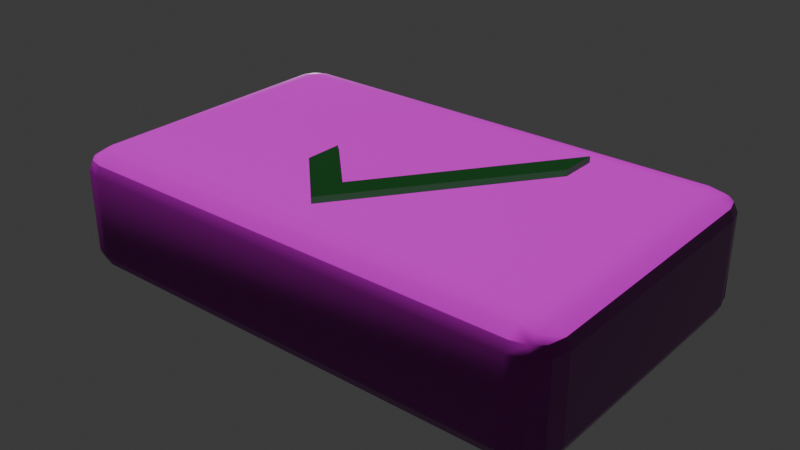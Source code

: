 # Source: button_ok.blend  (saved by Blender 5.0.119; exported with 4.5.12 LTS)
import bpy
from mathutils import Matrix  # noqa: F401  (used for matrix-valued properties, if any)

bpy.ops.wm.read_factory_settings(use_empty=True)
scene = bpy.context.scene
scene.name = 'Scene'

# ---- collections
col_collection = bpy.data.collections.new('Collection'); scene.collection.children.link(col_collection)

# ---- images (referenced by path relative to the original .blend; pixels are not part of the script)
import os
ASSET_DIR = os.environ.get("B2B_ASSET_DIR", "")  # directory of the original .blend (textures are referenced by path, not embedded)
HERE = os.path.dirname(os.path.abspath(__file__))  # packed textures are extracted next to this script under _unpacked/

def load_image(name, relpath, width, height, colorspace="sRGB"):
    """Load a texture the original file referenced (path relative to the .blend, or extracted next to this script)."""
    p = next((c for c in (os.path.join(HERE, relpath), os.path.join(ASSET_DIR, relpath)) if relpath and os.path.exists(c)), "")
    if p:
        img = bpy.data.images.load(p, check_existing=True)
        img.name = name
    else:  # same state as the original file: an image datablock whose file is absent (Cycles renders it pink)
        img = bpy.data.images.new(name, width, height)
        img.source = "FILE"
        img.filepath = "//" + (relpath or name)
    img.colorspace_settings.name = colorspace
    return img
img_rosewood_veneer1_diff_4k_png = load_image('rosewood_veneer1_diff_4k.png', 'rosewood_veneer1_diff_4k.png', 1024, 1024, 'sRGB')
img_rosewood_veneer1_rough_4k_png = load_image('rosewood_veneer1_rough_4k.png', 'rosewood_veneer1_rough_4k.png', 1024, 1024, 'Non-Color')
img_rosewood_veneer1_nor_gl_4k_png = load_image('rosewood_veneer1_nor_gl_4k.png', 'rosewood_veneer1_nor_gl_4k.png', 1024, 1024, 'Non-Color')

# ---- materials (node trees are filled in below, after node groups)
mat_material_003 = bpy.data.materials.new('Material.003')
mat_material_002 = bpy.data.materials.new('Material.002')

# ---- node groups
ng_smooth_by_angle = bpy.data.node_groups.new('Smooth by Angle', 'GeometryNodeTree')
_s = ng_smooth_by_angle.interface.new_socket(name='Mesh', in_out='OUTPUT', socket_type='NodeSocketGeometry')
_s = ng_smooth_by_angle.interface.new_socket(name='Mesh', in_out='INPUT', socket_type='NodeSocketGeometry')
_s = ng_smooth_by_angle.interface.new_socket(name='Angle', in_out='INPUT', socket_type='NodeSocketFloat')
_s.subtype = 'ANGLE'
_s.default_value = 0.5236
_s.min_value = 0.0
_s.max_value = 3.142
_s.description = 'Maximum face angle for smooth edges'
_s = ng_smooth_by_angle.interface.new_socket(name='Ignore Sharpness', in_out='INPUT', socket_type='NodeSocketBool')
_s.force_non_field = True
ng_smooth_by_angle.is_modifier = True
_N = ng_smooth_by_angle.nodes; _L = ng_smooth_by_angle.links
n0 = _N.new('GeometryNodeSetShadeSmooth'); n0.name = 'Set Shade Smooth'; n0.location = (120, -80)
n0.domain = 'EDGE'
n1 = _N.new('GeometryNodeSetShadeSmooth'); n1.name = 'Set Shade Smooth.001'; n1.location = (300, -80)
n2 = _N.new('NodeGroupOutput'); n2.name = 'Group Output'; n2.location = (480, -80)
n3 = _N.new('GeometryNodeInputMeshEdgeAngle'); n3.name = 'Edge Angle'; n3.location = (-440, -240)
n4 = _N.new('NodeGroupInput'); n4.name = 'Group Input'; n4.location = (-80, -80)
n5 = _N.new('GeometryNodeInputEdgeSmooth'); n5.name = 'Is Edge Smooth'; n5.location = (-260, -120)
n6 = _N.new('GeometryNodeInputShadeSmooth'); n6.name = 'Is Shade Smooth'; n6.location = (-440, -397)
n7 = _N.new('FunctionNodeCompare'); n7.name = 'Compare'; n7.location = (-260, -260)
n7.operation = 'LESS_EQUAL'
n7.inputs[6].default_value = (0.0, 0.0, 0.0, 0.0)
n7.inputs[7].default_value = (0.0, 0.0, 0.0, 0.0)
n8 = _N.new('FunctionNodeBooleanMath'); n8.name = 'Boolean Math.001'; n8.location = (-80, -260)
n9 = _N.new('NodeGroupInput'); n9.name = 'Group Input.001'; n9.location = (-440, -329)
n10 = _N.new('NodeGroupInput'); n10.name = 'Group Input.002'; n10.location = (-259, -189)
n11 = _N.new('FunctionNodeBooleanMath'); n11.name = 'Boolean Math'; n11.location = (-80, -149)
n11.operation = 'OR'
n12 = _N.new('FunctionNodeBooleanMath'); n12.name = 'Boolean Math.002'; n12.location = (-260, -380)
n12.operation = 'OR'
n13 = _N.new('NodeGroupInput'); n13.name = 'Group Input.003'; n13.location = (-440, -460)
_L.new(n3.outputs[0], n7.inputs[0])
_L.new(n1.outputs[0], n2.inputs[0])
_L.new(n9.outputs[1], n7.inputs[1])
_L.new(n7.outputs[0], n8.inputs[0])
_L.new(n4.outputs[0], n0.inputs[0])
_L.new(n0.outputs[0], n1.inputs[0])
_L.new(n8.outputs[0], n0.inputs[2])
_L.new(n10.outputs[2], n11.inputs[1])
_L.new(n5.outputs[0], n11.inputs[0])
_L.new(n11.outputs[0], n0.inputs[1])
_L.new(n13.outputs[2], n12.inputs[1])
_L.new(n6.outputs[0], n12.inputs[0])
_L.new(n12.outputs[0], n8.inputs[1])
n2.is_active_output = True

# ---- material node trees
mat_material_003.use_nodes = True; mat_material_003.node_tree.nodes.clear()
_N = mat_material_003.node_tree.nodes; _L = mat_material_003.node_tree.links
n0 = _N.new('ShaderNodeBsdfPrincipled'); n0.name = 'Principled BSDF'; n0.location = (-200, 100)
n1 = _N.new('ShaderNodeOutputMaterial'); n1.name = 'Material Output'; n1.location = (200, 100)
n2 = _N.new('ShaderNodeTexImage'); n2.name = 'Image Texture'; n2.location = (-654, 165)
n2.image = img_rosewood_veneer1_diff_4k_png
n3 = _N.new('ShaderNodeTexImage'); n3.name = 'Image Texture.001'; n3.location = (-960, 62)
n3.image = img_rosewood_veneer1_rough_4k_png
n4 = _N.new('ShaderNodeTexImage'); n4.name = 'Image Texture.002'; n4.location = (-769, -141)
n4.image = img_rosewood_veneer1_nor_gl_4k_png
n5 = _N.new('ShaderNodeNormalMap'); n5.name = 'Normal Map'; n5.location = (-473, -154)
n5.inputs[0].default_value = 5.0
_L.new(n0.outputs[0], n1.inputs[0])
_L.new(n4.outputs[0], n5.inputs[1])
_L.new(n2.outputs[0], n0.inputs[0])
_L.new(n3.outputs[0], n0.inputs[2])
_L.new(n5.outputs[0], n0.inputs[5])
n1.is_active_output = True
mat_material_002.use_nodes = True; mat_material_002.node_tree.nodes.clear()
_N = mat_material_002.node_tree.nodes; _L = mat_material_002.node_tree.links
n0 = _N.new('ShaderNodeBsdfPrincipled'); n0.name = 'Principled BSDF'; n0.location = (-200, 100)
n0.inputs[0].default_value = (0.003683, 0.07199, 0.01076, 1.0)
n1 = _N.new('ShaderNodeOutputMaterial'); n1.name = 'Material Output'; n1.location = (200, 100)
_L.new(n0.outputs[0], n1.inputs[0])
n1.is_active_output = True

# ---- world
world_world = bpy.data.worlds.new('World'); scene.world = world_world
world_world.use_nodes = True; world_world.node_tree.nodes.clear()
_N = world_world.node_tree.nodes; _L = world_world.node_tree.links
n0 = _N.new('ShaderNodeOutputWorld'); n0.name = 'World Output'; n0.location = (200, 100)
n1 = _N.new('ShaderNodeBackground'); n1.name = 'Background'; n1.location = (-200, 100)
n1.inputs[0].default_value = (0.05088, 0.05088, 0.05088, 1.0)
_L.new(n1.outputs[0], n0.inputs[0])
n0.is_active_output = True
world_world.color = (0.05088, 0.05088, 0.05088)
world_world.sun_shadow_jitter_overblur = 0.0

# ---- meshes
me_cube_001 = bpy.data.meshes.new('Cube.001')
me_cube_001.from_pydata([(-0.1359, -0.07701, -0.03662), (-0.1359, -0.0968, -0.02509), (-0.1557, -0.07701, -0.02509), (-0.1359, -0.08689, -0.03508), (-0.1458, -0.07701, -0.03508), (-0.1454, -0.08647, -0.03358), (-0.1458, -0.09415, -0.02509), (-0.1359, -0.09415, -0.03085), (-0.1454, -0.09159, -0.0306), (-0.1531, -0.07701, -0.03085), (-0.1531, -0.08689, -0.02509), (-0.1505, -0.08647, -0.0306), (-0.1359, -0.0968, 0.02509), (-0.1359, -0.07701, 0.03662), (-0.1557, -0.07701, 0.02509), (-0.1359, -0.09415, 0.03085), (-0.1458, -0.09415, 0.02509), (-0.1454, -0.09159, 0.0306), (-0.1458, -0.07701, 0.03508), (-0.1359, -0.08689, 0.03508), (-0.1454, -0.08647, 0.03358), (-0.1531, -0.08689, 0.02509), (-0.1531, -0.07701, 0.03085), (-0.1505, -0.08647, 0.0306), (-0.1359, 0.07701, -0.03662), (-0.1557, 0.07701, -0.02509), (-0.1359, 0.0968, -0.02509), (-0.1458, 0.07701, -0.03508), (-0.1359, 0.08689, -0.03508), (-0.1454, 0.08647, -0.03358), (-0.1531, 0.08689, -0.02509), (-0.1531, 0.07701, -0.03085), (-0.1505, 0.08647, -0.0306), (-0.1359, 0.09415, -0.03085), (-0.1458, 0.09415, -0.02509), (-0.1454, 0.09159, -0.0306), (-0.1359, 0.07701, 0.03662), (-0.1359, 0.0968, 0.02509), (-0.1557, 0.07701, 0.02509), (-0.1359, 0.08689, 0.03508), (-0.1458, 0.07701, 0.03508), (-0.1454, 0.08647, 0.03358), (-0.1458, 0.09415, 0.02509), (-0.1359, 0.09415, 0.03085), (-0.1454, 0.09159, 0.0306), (-0.1531, 0.07701, 0.03085), (-0.1531, 0.08689, 0.02509), (-0.1505, 0.08647, 0.0306), (0.1359, -0.07701, -0.03662), (0.1557, -0.07701, -0.02509), (0.1359, -0.0968, -0.02509), (0.1458, -0.07701, -0.03508), (0.1359, -0.08689, -0.03508), (0.1454, -0.08647, -0.03358), (0.1531, -0.08689, -0.02509), (0.1531, -0.07701, -0.03085), (0.1505, -0.08647, -0.0306), (0.1359, -0.09415, -0.03085), (0.1458, -0.09415, -0.02509), (0.1454, -0.09159, -0.0306), (0.1359, -0.07701, 0.03662), (0.1359, -0.0968, 0.02509), (0.1557, -0.07701, 0.02509), (0.1359, -0.08689, 0.03508), (0.1458, -0.07701, 0.03508), (0.1454, -0.08647, 0.03358), (0.1458, -0.09415, 0.02509), (0.1359, -0.09415, 0.03085), (0.1454, -0.09159, 0.0306), (0.1531, -0.07701, 0.03085), (0.1531, -0.08689, 0.02509), (0.1505, -0.08647, 0.0306), (0.1359, 0.07701, -0.03662), (0.1359, 0.0968, -0.02509), (0.1557, 0.07701, -0.02509), (0.1359, 0.08689, -0.03508), (0.1458, 0.07701, -0.03508), (0.1454, 0.08647, -0.03358), (0.1458, 0.09415, -0.02509), (0.1359, 0.09415, -0.03085), (0.1454, 0.09159, -0.0306), (0.1531, 0.07701, -0.03085), (0.1531, 0.08689, -0.02509), (0.1505, 0.08647, -0.0306), (0.1359, 0.07701, 0.03662), (0.1557, 0.07701, 0.02509), (0.1359, 0.0968, 0.02509), (0.1458, 0.07701, 0.03508), (0.1359, 0.08689, 0.03508), (0.1454, 0.08647, 0.03358), (0.1531, 0.08689, 0.02509), (0.1531, 0.07701, 0.03085), (0.1505, 0.08647, 0.0306), (0.1359, 0.09415, 0.03085), (0.1458, 0.09415, 0.02509), (0.1454, 0.09159, 0.0306)], [], [(0, 3, 5, 4), (3, 7, 8, 5), (1, 6, 8, 7), (6, 10, 11, 8), (2, 9, 11, 10), (9, 4, 5, 11), (5, 8, 11), (12, 15, 17, 16), (15, 19, 20, 17), (13, 18, 20, 19), (18, 22, 23, 20), (14, 21, 23, 22), (21, 16, 17, 23), (17, 20, 23), (24, 27, 29, 28), (27, 31, 32, 29), (25, 30, 32, 31), (30, 34, 35, 32), (26, 33, 35, 34), (33, 28, 29, 35), (29, 32, 35), (36, 39, 41, 40), (39, 43, 44, 41), (37, 42, 44, 43), (42, 46, 47, 44), (38, 45, 47, 46), (45, 40, 41, 47), (41, 44, 47), (48, 51, 53, 52), (51, 55, 56, 53), (49, 54, 56, 55), (54, 58, 59, 56), (50, 57, 59, 58), (57, 52, 53, 59), (53, 56, 59), (60, 63, 65, 64), (63, 67, 68, 65), (61, 66, 68, 67), (66, 70, 71, 68), (62, 69, 71, 70), (69, 64, 65, 71), (65, 68, 71), (72, 75, 77, 76), (75, 79, 80, 77), (73, 78, 80, 79), (78, 82, 83, 80), (74, 81, 83, 82), (81, 76, 77, 83), (77, 80, 83), (84, 87, 89, 88), (87, 91, 92, 89), (85, 90, 92, 91), (90, 94, 95, 92), (86, 93, 95, 94), (93, 88, 89, 95), (89, 92, 95), (24, 0, 4, 27), (27, 4, 9, 31), (31, 9, 2, 25), (1, 12, 16, 6), (6, 16, 21, 10), (10, 21, 14, 2), (13, 36, 40, 18), (18, 40, 45, 22), (22, 45, 38, 14), (37, 26, 34, 42), (42, 34, 30, 46), (46, 30, 25, 38), (72, 24, 28, 75), (75, 28, 33, 79), (79, 33, 26, 73), (36, 84, 88, 39), (39, 88, 93, 43), (43, 93, 86, 37), (85, 74, 82, 90), (90, 82, 78, 94), (94, 78, 73, 86), (48, 72, 76, 51), (51, 76, 81, 55), (55, 81, 74, 49), (84, 60, 64, 87), (87, 64, 69, 91), (91, 69, 62, 85), (61, 50, 58, 66), (66, 58, 54, 70), (70, 54, 49, 62), (0, 48, 52, 3), (3, 52, 57, 7), (7, 57, 50, 1), (60, 13, 19, 63), (63, 19, 15, 67), (67, 15, 12, 61), (24, 72, 48, 0), (2, 14, 38, 25), (50, 61, 12, 1), (84, 36, 13, 60), (26, 37, 86, 73), (74, 85, 62, 49)])
me_cube_001.polygons.foreach_set('use_smooth', [True] * 98)
_uv = me_cube_001.uv_layers.new(name='UVMap')
_uv.uv.foreach_set('vector', [0.06354, 0.2528, 0.06354, 0.221, 0.03316, 0.2224, 0.03181, 0.2528, 0.06354, 0.221, 0.06354, 0.1977, 0.03316, 0.2059, 0.03316, 0.2224, 0.06354, 0.4194, 0.03181, 0.4194, 0.03316, 0.4017, 0.06354, 0.401, 0.03181, 0.4194, 0.008489, 0.4194, 0.01674, 0.4017, 0.03316, 0.4017, 0.2528, 0.4194, 0.2528, 0.401, 0.2224, 0.4017, 0.221, 0.4194, 0.008489, 0.2528, 0.03181, 0.2528, 0.03316, 0.2224, 0.01674, 0.2224, 0.03316, 0.2224, 0.03316, 0.2059, 0.01674, 0.2224, 0.06354, 0.5806, 0.06354, 0.599, 0.03316, 0.5983, 0.03181, 0.5806, 0.06354, 0.1977, 0.06354, 0.221, 0.03316, 0.2224, 0.03316, 0.2059, 0.06354, 0.2528, 0.03181, 0.2528, 0.03316, 0.2224, 0.06354, 0.221, 0.03181, 0.2528, 0.008489, 0.2528, 0.01674, 0.2224, 0.03316, 0.2224, 0.2528, 0.5806, 0.221, 0.5806, 0.2224, 0.5983, 0.2528, 0.599, 0.008489, 0.5806, 0.03181, 0.5806, 0.03316, 0.5983, 0.01674, 0.5983, 0.03316, 0.2059, 0.03316, 0.2224, 0.01674, 0.2224, 0.06354, 0.7472, 0.03181, 0.7472, 0.03316, 0.7776, 0.06354, 0.779, 0.03181, 0.7472, 0.008489, 0.7472, 0.01674, 0.7776, 0.03316, 0.7776, 0.7472, 0.4194, 0.779, 0.4194, 0.7776, 0.4017, 0.7472, 0.401, 0.008489, 0.4194, 0.03181, 0.4194, 0.03316, 0.4017, 0.01674, 0.4017, 0.06354, 0.4194, 0.06354, 0.401, 0.03316, 0.4017, 0.03181, 0.4194, 0.06354, 0.8023, 0.06354, 0.779, 0.03316, 0.7776, 0.03316, 0.7941, 0.03316, 0.7776, 0.01674, 0.7776, 0.03316, 0.7941, 0.06354, 0.7472, 0.06354, 0.779, 0.03316, 0.7776, 0.03181, 0.7472, 0.06354, 0.779, 0.06354, 0.8023, 0.03316, 0.7941, 0.03316, 0.7776, 0.06354, 0.5806, 0.03181, 0.5806, 0.03316, 0.5983, 0.06354, 0.599, 0.03181, 0.5806, 0.008489, 0.5806, 0.01674, 0.5983, 0.03316, 0.5983, 0.7472, 0.5806, 0.7472, 0.599, 0.7776, 0.5983, 0.779, 0.5806, 0.008489, 0.7472, 0.03181, 0.7472, 0.03316, 0.7776, 0.01674, 0.7776, 0.03316, 0.7776, 0.03316, 0.7941, 0.01674, 0.7776, 0.9365, 0.2528, 0.9682, 0.2528, 0.9668, 0.2224, 0.9365, 0.221, 0.9682, 0.2528, 0.9915, 0.2528, 0.9833, 0.2224, 0.9668, 0.2224, 0.2528, 0.4194, 0.221, 0.4194, 0.2224, 0.4017, 0.2528, 0.401, 0.9915, 0.4194, 0.9682, 0.4194, 0.9668, 0.4017, 0.9833, 0.4017, 0.9365, 0.4194, 0.9365, 0.401, 0.9668, 0.4017, 0.9682, 0.4194, 0.9365, 0.1977, 0.9365, 0.221, 0.9668, 0.2224, 0.9668, 0.2059, 0.9668, 0.2224, 0.9833, 0.2224, 0.9668, 0.2059, 0.9365, 0.2528, 0.9365, 0.221, 0.9668, 0.2224, 0.9682, 0.2528, 0.9365, 0.221, 0.9365, 0.1977, 0.9668, 0.2059, 0.9668, 0.2224, 0.9365, 0.5806, 0.9682, 0.5806, 0.9668, 0.5983, 0.9365, 0.599, 0.9682, 0.5806, 0.9915, 0.5806, 0.9833, 0.5983, 0.9668, 0.5983, 0.2528, 0.5806, 0.2528, 0.599, 0.2224, 0.5983, 0.221, 0.5806, 0.9915, 0.2528, 0.9682, 0.2528, 0.9668, 0.2224, 0.9833, 0.2224, 0.9668, 0.2224, 0.9668, 0.2059, 0.9833, 0.2224, 0.9365, 0.7472, 0.9365, 0.779, 0.9668, 0.7776, 0.9682, 0.7472, 0.9365, 0.779, 0.9365, 0.8023, 0.9668, 0.7941, 0.9668, 0.7776, 0.9365, 0.4194, 0.9682, 0.4194, 0.9668, 0.4017, 0.9365, 0.401, 0.9682, 0.4194, 0.9915, 0.4194, 0.9833, 0.4017, 0.9668, 0.4017, 0.7472, 0.4194, 0.7472, 0.401, 0.7776, 0.4017, 0.779, 0.4194, 0.9915, 0.7472, 0.9682, 0.7472, 0.9668, 0.7776, 0.9833, 0.7776, 0.9668, 0.7776, 0.9668, 0.7941, 0.9833, 0.7776, 0.9365, 0.7472, 0.9682, 0.7472, 0.9668, 0.7776, 0.9365, 0.779, 0.9682, 0.7472, 0.9915, 0.7472, 0.9833, 0.7776, 0.9668, 0.7776, 0.7472, 0.5806, 0.779, 0.5806, 0.7776, 0.5983, 0.7472, 0.599, 0.9915, 0.5806, 0.9682, 0.5806, 0.9668, 0.5983, 0.9833, 0.5983, 0.9365, 0.5806, 0.9365, 0.599, 0.9668, 0.5983, 0.9682, 0.5806, 0.9365, 0.8023, 0.9365, 0.779, 0.9668, 0.7776, 0.9668, 0.7941, 0.9668, 0.7776, 0.9833, 0.7776, 0.9668, 0.7941, 0.06354, 0.7472, 0.06354, 0.2528, 0.03181, 0.2528, 0.03181, 0.7472, 0.03181, 0.7472, 0.03181, 0.2528, 0.008489, 0.2528, 0.008489, 0.7472, 0.7472, 0.401, 0.2528, 0.401, 0.2528, 0.4194, 0.7472, 0.4194, 0.06354, 0.4194, 0.06354, 0.5806, 0.03181, 0.5806, 0.03181, 0.4194, 0.03181, 0.4194, 0.03181, 0.5806, 0.008489, 0.5806, 0.008489, 0.4194, 0.221, 0.4194, 0.221, 0.5806, 0.2528, 0.5806, 0.2528, 0.4194, 0.06354, 0.2528, 0.06354, 0.7472, 0.03181, 0.7472, 0.03181, 0.2528, 0.03181, 0.2528, 0.03181, 0.7472, 0.008489, 0.7472, 0.008489, 0.2528, 0.2528, 0.599, 0.7472, 0.599, 0.7472, 0.5806, 0.2528, 0.5806, 0.06354, 0.5806, 0.06354, 0.4194, 0.03181, 0.4194, 0.03181, 0.5806, 0.03181, 0.5806, 0.03181, 0.4194, 0.008489, 0.4194, 0.008489, 0.5806, 0.779, 0.5806, 0.779, 0.4194, 0.7472, 0.4194, 0.7472, 0.5806, 0.9365, 0.7472, 0.06354, 0.7472, 0.06354, 0.779, 0.9365, 0.779, 0.9365, 0.779, 0.06354, 0.779, 0.06354, 0.8023, 0.9365, 0.8023, 0.9365, 0.401, 0.06354, 0.401, 0.06354, 0.4194, 0.9365, 0.4194, 0.06354, 0.7472, 0.9365, 0.7472, 0.9365, 0.779, 0.06354, 0.779, 0.06354, 0.779, 0.9365, 0.779, 0.9365, 0.8023, 0.06354, 0.8023, 0.06354, 0.599, 0.9365, 0.599, 0.9365, 0.5806, 0.06354, 0.5806, 0.7472, 0.5806, 0.7472, 0.4194, 0.779, 0.4194, 0.779, 0.5806, 0.9915, 0.5806, 0.9915, 0.4194, 0.9682, 0.4194, 0.9682, 0.5806, 0.9682, 0.5806, 0.9682, 0.4194, 0.9365, 0.4194, 0.9365, 0.5806, 0.9365, 0.2528, 0.9365, 0.7472, 0.9682, 0.7472, 0.9682, 0.2528, 0.9682, 0.2528, 0.9682, 0.7472, 0.9915, 0.7472, 0.9915, 0.2528, 0.2528, 0.401, 0.7472, 0.401, 0.7472, 0.4194, 0.2528, 0.4194, 0.9365, 0.7472, 0.9365, 0.2528, 0.9682, 0.2528, 0.9682, 0.7472, 0.9682, 0.7472, 0.9682, 0.2528, 0.9915, 0.2528, 0.9915, 0.7472, 0.7472, 0.599, 0.2528, 0.599, 0.2528, 0.5806, 0.7472, 0.5806, 0.9365, 0.5806, 0.9365, 0.4194, 0.9682, 0.4194, 0.9682, 0.5806, 0.9682, 0.5806, 0.9682, 0.4194, 0.9915, 0.4194, 0.9915, 0.5806, 0.221, 0.5806, 0.221, 0.4194, 0.2528, 0.4194, 0.2528, 0.5806, 0.06354, 0.2528, 0.9365, 0.2528, 0.9365, 0.221, 0.06354, 0.221, 0.06354, 0.221, 0.9365, 0.221, 0.9365, 0.1977, 0.06354, 0.1977, 0.06354, 0.401, 0.9365, 0.401, 0.9365, 0.4194, 0.06354, 0.4194, 0.9365, 0.2528, 0.06354, 0.2528, 0.06354, 0.221, 0.9365, 0.221, 0.9365, 0.221, 0.06354, 0.221, 0.06354, 0.1977, 0.9365, 0.1977, 0.9365, 0.599, 0.06354, 0.599, 0.06354, 0.5806, 0.9365, 0.5806, 0.06354, 0.7472, 0.9365, 0.7472, 0.9365, 0.2528, 0.06354, 0.2528, 0.2528, 0.4194, 0.2528, 0.5806, 0.7472, 0.5806, 0.7472, 0.4194, 0.9365, 0.4194, 0.9365, 0.5806, 0.06354, 0.5806, 0.06354, 0.4194, 0.9365, 0.7472, 0.06354, 0.7472, 0.06354, 0.2528, 0.9365, 0.2528, 0.06354, 0.4194, 0.06354, 0.5806, 0.9365, 0.5806, 0.9365, 0.4194, 0.7472, 0.4194, 0.7472, 0.5806, 0.2528, 0.5806, 0.2528, 0.4194])
me_cube_001.materials.append(mat_material_003)
me_cube_001.update()
me_cube_002 = bpy.data.meshes.new('Cube.002')
me_cube_002.from_pydata([(-0.0396, -0.02856, -0.01267), (-0.0396, -0.02856, 0.001262), (-0.0396, -0.005671, -0.01267), (-0.0396, -0.005671, 0.001262), (0.07471, 0.04692, -0.01267), (0.07471, 0.04692, 0.001262), (0.07471, 0.0698, -0.01267), (0.07471, 0.0698, 0.001262), (-0.005266, -0.0399, -0.01267), (-0.005266, -0.0399, 0.001262), (-0.005266, -0.06278, -0.01267), (-0.005266, -0.06278, 0.001262)], [], [(0, 1, 3, 2), (8, 9, 7, 6), (6, 7, 5, 4), (10, 11, 1, 0), (8, 6, 4, 10), (9, 3, 1, 11), (7, 9, 11, 5), (2, 8, 10, 0), (4, 5, 11, 10), (2, 3, 9, 8)])
_uv = me_cube_002.uv_layers.new(name='UVMap')
_uv.uv.foreach_set('vector', [0.375, 0.0, 0.625, 0.0, 0.625, 0.25, 0.375, 0.25, 0.375, 0.375, 0.625, 0.375, 0.625, 0.5, 0.375, 0.5, 0.375, 0.5, 0.625, 0.5, 0.625, 0.75, 0.375, 0.75, 0.375, 0.875, 0.625, 0.875, 0.625, 1.0, 0.375, 1.0, 0.25, 0.5, 0.375, 0.5, 0.375, 0.75, 0.25, 0.75, 0.75, 0.5, 0.875, 0.5, 0.875, 0.75, 0.75, 0.75, 0.625, 0.5, 0.75, 0.5, 0.75, 0.75, 0.625, 0.75, 0.125, 0.5, 0.25, 0.5, 0.25, 0.75, 0.125, 0.75, 0.375, 0.75, 0.625, 0.75, 0.625, 0.875, 0.375, 0.875, 0.375, 0.25, 0.625, 0.25, 0.625, 0.375, 0.375, 0.375])
me_cube_002.materials.append(mat_material_002)
me_cube_002.update()

# ---- objects
ob_cube = bpy.data.objects.new('Cube', me_cube_001)
ob_cube_001 = bpy.data.objects.new('Cube.001', me_cube_002)

# ---- transforms, parenting, visibility, modifiers, constraints
ob_cube.location = (0.0, 0.0, 0.0)
_m = ob_cube.modifiers.new('Smooth by Angle', 'NODES')
_m.node_group = ng_smooth_by_angle
_m.use_pin_to_last = True
_m.show_group_selector = False
ob_cube_001.location = (0.0, 0.0, 0.03914)

# ---- collection membership
col_collection.objects.link(ob_cube)
col_collection.objects.link(ob_cube_001)

# ---- scene / render settings (as saved in the file)
scene.frame_start = 1; scene.frame_end = 250; scene.frame_set(1)
scene.render.engine = 'BLENDER_EEVEE_NEXT'
scene.render.bake_bias = 0.0
scene.render.bake_samples = 0
scene.cycles.sampling_pattern = 'TABULATED_SOBOL'
scene.eevee.use_volume_custom_range = False
bpy.context.view_layer.update()

# ---- added for rendering (the .blend has no active camera and no usable light): camera, sun
cam_auto = bpy.data.cameras.new('AutoCamera')
cam_auto.lens = 50.0
cam_auto.sensor_width = 36.0
cam_auto.clip_end = 1000.0
ob_auto_camera = bpy.data.objects.new('AutoCamera', cam_auto)
scene.collection.objects.link(ob_auto_camera)
ob_auto_camera.location = (0.346705, -0.416046, 0.279255)
ob_auto_camera.rotation_euler = (1.09748, -7.21219e-08, 0.694738)
scene.camera = ob_auto_camera
light_auto_sun = bpy.data.lights.new('AutoSun', 'SUN')
light_auto_sun.energy = 3.0
light_auto_sun.angle = 0.0523599
ob_auto_sun = bpy.data.objects.new('AutoSun', light_auto_sun)
scene.collection.objects.link(ob_auto_sun)
ob_auto_sun.rotation_euler = (0.872665, 0.174533, 0.523599)
bpy.context.view_layer.update()
